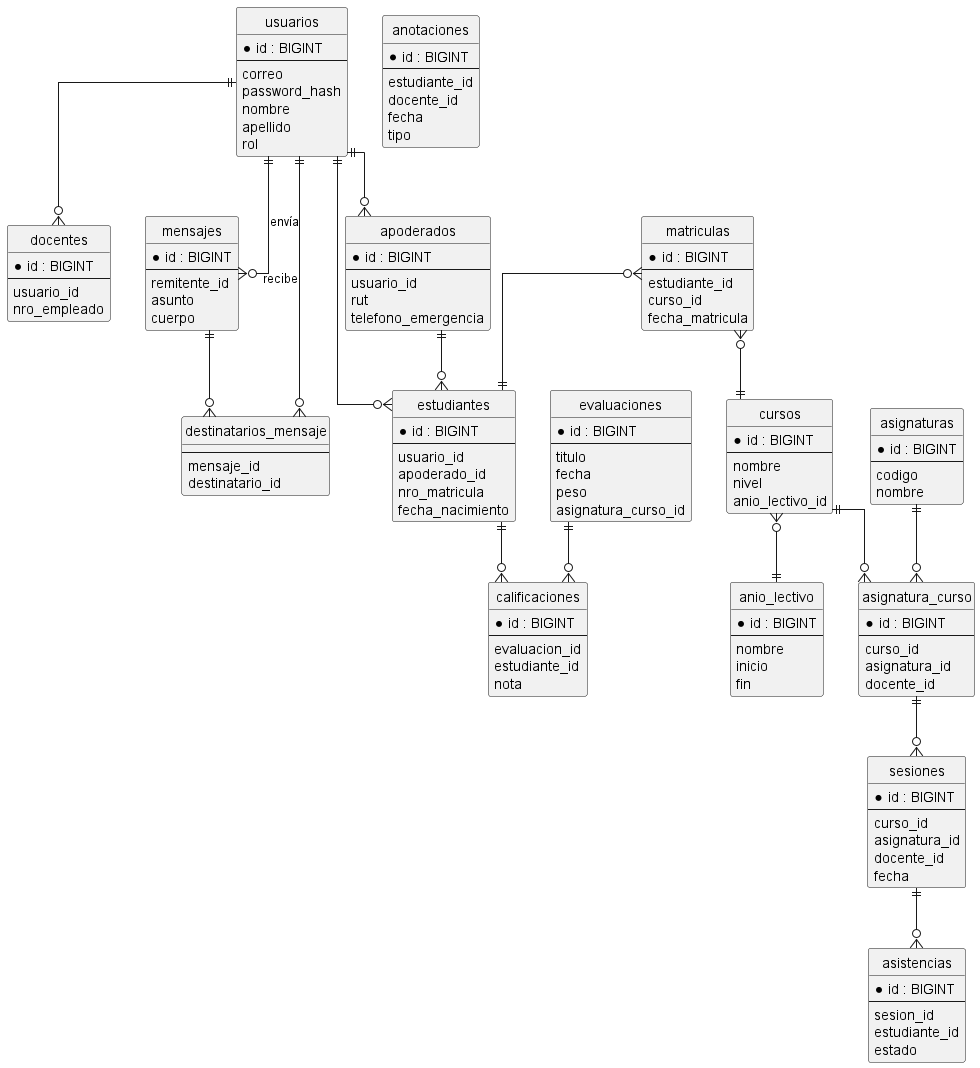

The diagram above was rendered by PlantUML. Its source (embedded in the PNG):
@startuml er_model
hide circle
skinparam linetype ortho

entity "usuarios" as usuarios {
  *id : BIGINT
  --
  correo
  password_hash
  nombre
  apellido
  rol
}

entity "estudiantes" as estudiantes {
  *id : BIGINT
  --
  usuario_id
  apoderado_id
  nro_matricula
  fecha_nacimiento
}

entity "docentes" as docentes {
  *id : BIGINT
  --
  usuario_id
  nro_empleado
}

entity "anio_lectivo" as ay {
  *id : BIGINT
  --
  nombre
  inicio
  fin
}

entity "cursos" as cursos {
  *id : BIGINT
  --
  nombre
  nivel
  anio_lectivo_id
}

entity "asignaturas" as asignaturas {
  *id : BIGINT
  --
  codigo
  nombre
}

entity "asignatura_curso" as ac {
  *id : BIGINT
  --
  curso_id
  asignatura_id
  docente_id
}

entity "matriculas" as matriculas {
  *id : BIGINT
  --
  estudiante_id
  curso_id
  fecha_matricula
}

entity "sesiones" as sesiones {
  *id : BIGINT
  --
  curso_id
  asignatura_id
  docente_id
  fecha
}

entity "asistencias" as asistencias {
  *id : BIGINT
  --
  sesion_id
  estudiante_id
  estado
}

entity "anotaciones" as anotaciones {
  *id : BIGINT
  --
  estudiante_id
  docente_id
  fecha
  tipo
}

entity "evaluaciones" as evaluaciones {
  *id : BIGINT
  --
  titulo
  fecha
  peso
  asignatura_curso_id
}

entity "calificaciones" as calificaciones {
  *id : BIGINT
  --
  evaluacion_id
  estudiante_id
  nota
}

entity "mensajes" as mensajes {
  *id : BIGINT
  --
  remitente_id
  asunto
  cuerpo
}

entity "destinatarios_mensaje" as dest {
  --
  mensaje_id
  destinatario_id
}

entity "apoderados" as apoderados {
  *id : BIGINT
  --
  usuario_id
  rut
  telefono_emergencia
}



usuarios ||--o{ estudiantes 
usuarios ||--o{ docentes 
usuarios ||--o{ apoderados 
apoderados ||--o{ estudiantes 
cursos }o--|| ay
cursos ||--o{ ac
asignaturas ||--o{ ac
ac ||--o{ sesiones
matriculas }o--|| estudiantes
matriculas }o--|| cursos
sesiones ||--o{ asistencias
evaluaciones ||--o{ calificaciones
estudiantes ||--o{ calificaciones
mensajes ||--o{ dest
usuarios ||--o{ mensajes : "envía"
dest }o--|| usuarios : "recibe"
@enduml